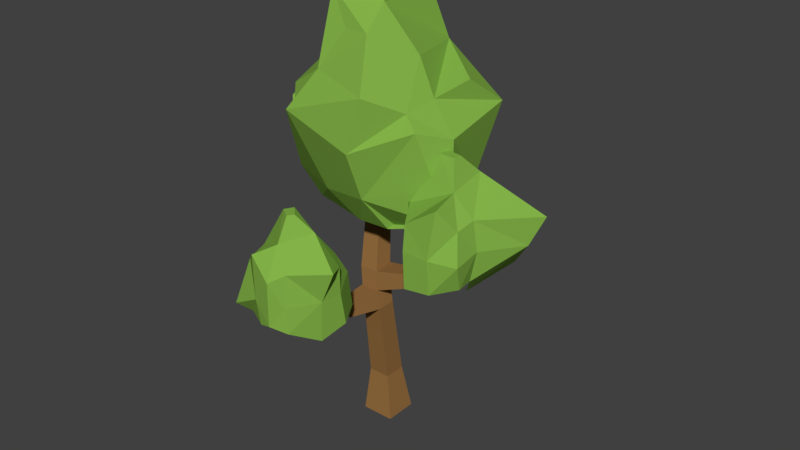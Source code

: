 # Source: OakTree3.blend  (saved by Blender 2.79.0; exported with 4.5.12 LTS)
import bpy
from mathutils import Matrix  # noqa: F401  (used for matrix-valued properties, if any)

bpy.ops.wm.read_factory_settings(use_empty=True)
scene = bpy.context.scene
scene.name = 'Scene'

# ---- collections
col_collection_1 = bpy.data.collections.new('Collection 1'); scene.collection.children.link(col_collection_1)

# ---- materials (node trees are filled in below, after node groups)
mat_material_020 = bpy.data.materials.new('Material.020')
mat_material_020.alpha_threshold = 0.0
mat_material_020.use_transparent_shadow = False
mat_material_020.diffuse_color = (0.293, 0.1496, 0.04924, 1.0)
mat_material_020.roughness = 0.5
mat_material_020.specular_intensity = 0.0
mat_material_007 = bpy.data.materials.new('Material.007')
mat_material_007.alpha_threshold = 0.0
mat_material_007.use_transparent_shadow = False
mat_material_007.diffuse_color = (0.2266, 0.4412, 0.06451, 1.0)
mat_material_007.roughness = 0.5
mat_material_007.specular_intensity = 0.0

# ---- material node trees

# ---- world
world_world = bpy.data.worlds.new('World'); scene.world = world_world
world_world.color = (0.05088, 0.05088, 0.05088)
world_world.use_sun_shadow = False
world_world.sun_shadow_jitter_overblur = 0.0
world_world.cycles.sampling_method = 'MANUAL'

# ---- meshes
me_cube_348 = bpy.data.meshes.new('Cube.348')
me_cube_348.from_pydata([(-1.894, -1.894, -1.0), (-1.76, -0.9882, 0.2305), (-1.894, 1.894, -1.0), (-1.76, 1.535, 0.2305), (1.894, -1.894, -1.0), (0.7633, -0.9882, 0.2305), (1.894, 1.894, -1.0), (0.7633, 1.535, 0.2305), (-1.437, -2.259, 2.605), (-1.437, -0.06414, 2.616), (0.7576, -0.06414, 2.617), (0.7576, -2.259, 2.605), (-2.411, -1.59, 3.602), (-2.411, 0.6622, 3.652), (-0.2165, 0.6961, 3.677), (-0.2165, -1.566, 3.625), (-3.864, 1.277, 5.552), (-3.864, 3.09, 5.552), (-2.051, 3.09, 5.552), (-2.051, 1.277, 5.552), (0.2312, -1.937, 3.113), (-1.963, -1.937, 3.107), (-1.963, 0.2573, 3.149), (0.2312, 0.2573, 3.156), (0.5238, -6.721, 2.851), (-1.294, -6.721, 2.851), (-1.729, -5.717, 3.083), (0.08791, -5.717, 3.083), (0.1537, -10.07, 3.838), (-1.067, -10.07, 3.838), (-1.359, -9.391, 3.994), (-0.139, -9.391, 3.994), (4.983, 0.1148, 3.991), (5.062, -1.427, 3.961), (6.085, -1.681, 3.711), (6.02, -0.1844, 3.736), (8.172, -0.09831, 4.769), (8.239, -1.419, 4.743), (9.115, -1.635, 4.529), (9.059, -0.3544, 4.55)], [], [(0, 1, 3, 2), (2, 3, 7, 6), (6, 7, 5, 4), (4, 5, 1, 0), (2, 6, 4, 0), (5, 7, 10, 11), (21, 20, 15, 12), (3, 1, 8, 9), (1, 5, 11, 8), (7, 3, 9, 10), (15, 14, 18, 19), (23, 22, 13, 14), (23, 14, 32, 35), (22, 21, 12, 13), (18, 17, 16, 19), (13, 12, 16, 17), (12, 15, 19, 16), (14, 13, 17, 18), (9, 8, 21, 22), (11, 10, 23, 20), (10, 9, 22, 23), (8, 11, 24, 25), (24, 27, 31, 28), (21, 8, 25, 26), (11, 20, 27, 24), (20, 21, 26, 27), (29, 28, 31, 30), (25, 24, 28, 29), (27, 26, 30, 31), (26, 25, 29, 30), (33, 34, 38, 37), (15, 20, 34, 33), (14, 15, 33, 32), (20, 23, 35, 34), (38, 39, 36, 37), (35, 32, 36, 39), (32, 33, 37, 36), (34, 35, 39, 38)])
me_cube_348.materials.append(mat_material_020)
me_cube_348.use_remesh_preserve_volume = False
me_cube_348.use_remesh_preserve_attributes = False
me_cube_348.use_mirror_vertex_groups = False
me_cube_348.update()
me_cube_349 = bpy.data.meshes.new('Cube.349')
me_cube_349.from_pydata([(0.03503, -1.177, -0.8617), (-0.1683, -0.6595, -0.9097), (-1.179, -1.193, -0.2503), (-1.086, -1.409, 0.6854), (-1.211, -0.6595, -0.2251), (-1.345, -1.154, 0.9179), (-0.3657, -1.427, -0.3676), (-0.7005, -1.947, 1.064), (-0.8473, -1.06, -0.7685), (-1.035, -1.379, 1.278), (-1.263, -0.3771, 1.493), (-0.4354, -1.483, 1.658), (-0.08115, -1.215, 2.301), (-0.9108, -0.6112, 1.822), (-0.5134, -1.012, 2.843), (-0.1203, -0.6112, 3.058), (-0.4308, 0.4496, -1.169), (-0.003219, 0.8951, -0.8832), (-1.681, 0.3119, -0.7194), (-1.813, 0.2682, 0.5542), (-1.161, 1.395, -0.1278), (-1.384, 1.674, 0.598), (-0.7107, 0.368, -0.787), (-0.6387, 0.6421, 0.9368), (-0.3497, 0.9296, -0.7031), (-0.5365, 1.501, 0.8575), (-1.085, 1.923, -0.1123), (-1.008, 1.937, 0.3866), (-0.3837, 1.891, -0.6153), (-0.4531, 1.935, 0.3482), (-1.26, 0.1994, 1.408), (-0.6001, 0.1586, 2.193), (-0.231, 0.1302, 2.74), (-0.1212, 0.9489, 1.539), (-0.007648, -0.06681, 3.055), (0.1362, -1.182, -0.8781), (0.6354, -1.104, -0.911), (1.105, -0.3222, -0.8616), (0.4719, -1.535, -0.2835), (0.4453, -1.852, 0.5846), (0.6931, -1.013, -0.8446), (1.126, -1.24, -0.05372), (1.293, -1.242, 0.9557), (1.726, -0.8761, -0.6305), (1.586, -0.656, 0.755), (0.671, -1.764, 1.513), (0.3675, -1.249, 2.309), (0.8784, -0.6127, 1.926), (0.2757, -0.7356, 2.682), (1.094, -1.2, 1.207), (1.2, -0.6595, 1.322), (0.4613, -0.4326, 3.122), (0.6207, 0.3774, -0.9153), (0.4702, 1.024, -1.04), (1.105, 0.04115, -0.8616), (0.9033, 0.8362, -0.817), (0.9727, 0.7944, 0.6854), (0.4116, 1.24, -0.4169), (0.2779, 1.381, 1.151), (1.326, 0.2351, -0.342), (1.646, 0.515, 1.07), (0.08051, 1.765, -0.5498), (0.1004, 1.92, 0.1928), (0.545, 0.5435, 1.852), (0.4463, 0.2611, 2.63), (0.2423, 0.9321, 1.711), (1.463, -0.1129, 1.546), (0.4524, 0.1294, 3.003)], [], [(2, 5, 4), (2, 7, 3), (2, 8, 6), (0, 8, 1), (11, 14, 13), (11, 10, 9), (18, 21, 20), (18, 24, 22), (23, 21, 19), (27, 28, 26), (20, 27, 26), (20, 28, 24), (25, 27, 21), (16, 24, 17), (43, 42, 41), (38, 42, 39), (38, 43, 41), (36, 38, 35), (36, 43, 40), (47, 46, 45), (49, 47, 45), (57, 56, 55), (56, 59, 55), (61, 58, 57), (53, 55, 52), (55, 54, 52), (0, 36, 35), (6, 39, 7), (0, 38, 6), (11, 46, 12), (46, 14, 12), (14, 51, 15), (16, 53, 52), (29, 61, 28), (24, 53, 17), (24, 61, 57), (58, 29, 25), (32, 63, 31), (63, 33, 31), (34, 64, 32), (4, 19, 18), (4, 22, 8), (1, 22, 16), (36, 54, 37), (59, 44, 43), (54, 43, 37), (13, 32, 31), (13, 30, 10), (14, 34, 32), (63, 48, 47), (50, 63, 47), (64, 51, 48), (3, 10, 5), (3, 11, 9), (23, 33, 25), (30, 23, 19), (44, 49, 42), (39, 49, 45), (58, 63, 56), (63, 60, 56), (5, 30, 19), (60, 50, 44), (7, 45, 11), (33, 58, 25), (1, 52, 36), (51, 34, 15), (2, 3, 5), (2, 6, 7), (2, 4, 8), (0, 6, 8), (11, 12, 14), (11, 13, 10), (18, 19, 21), (18, 20, 24), (23, 25, 21), (27, 29, 28), (20, 21, 27), (20, 26, 28), (25, 29, 27), (16, 22, 24), (43, 44, 42), (38, 41, 42), (38, 40, 43), (36, 40, 38), (36, 37, 43), (47, 48, 46), (49, 50, 47), (57, 58, 56), (56, 60, 59), (61, 62, 58), (53, 57, 55), (55, 59, 54), (0, 1, 36), (6, 38, 39), (0, 35, 38), (11, 45, 46), (46, 48, 14), (14, 48, 51), (16, 17, 53), (29, 62, 61), (24, 57, 53), (24, 28, 61), (58, 62, 29), (32, 64, 63), (63, 65, 33), (34, 67, 64), (4, 5, 19), (4, 18, 22), (1, 8, 22), (36, 52, 54), (59, 60, 44), (54, 59, 43), (13, 14, 32), (13, 31, 30), (14, 15, 34), (63, 64, 48), (50, 66, 63), (64, 67, 51), (3, 9, 10), (3, 7, 11), (23, 31, 33), (30, 31, 23), (44, 50, 49), (39, 42, 49), (58, 65, 63), (63, 66, 60), (5, 10, 30), (60, 66, 50), (7, 39, 45), (33, 65, 58), (1, 16, 52), (51, 67, 34)])
me_cube_349.materials.append(mat_material_007)
me_cube_349.use_remesh_preserve_volume = False
me_cube_349.use_remesh_preserve_attributes = False
me_cube_349.use_mirror_vertex_groups = False
me_cube_349.update()
me_cube_350 = bpy.data.meshes.new('Cube.350')
me_cube_350.from_pydata([(-1.553, -0.9666, -0.3663), (-2.173, -1.112, 0.4671), (-0.6059, 0.08272, -0.8857), (-2.2, -0.3721, 0.3231), (-0.351, -1.771, -0.5766), (-0.2137, -1.689, 0.2747), (-0.4653, -0.5765, -0.8049), (-1.036, -0.9543, 1.084), (-2.57, -0.6296, 0.9403), (-0.4996, -1.335, 0.8204), (-0.6292, -0.4875, 1.604), (-0.2847, 0.006289, 2.012), (-1.016, 0.6652, -0.371), (-1.206, 0.6652, 0.3231), (-1.011, 1.208, -0.3631), (-1.074, 1.49, 0.2061), (-0.5537, 0.7598, -0.5274), (-0.3499, 1.699, -0.4591), (-0.332, 1.804, 0.3231), (-1.072, 0.6652, 0.9754), (-0.9098, 1.222, 0.8674), (-0.4652, 0.6532, 1.443), (-0.2303, 0.2483, 2.012), (-0.4785, 1.625, 1.347), (0.4222, -1.199, -0.3642), (0.4982, -1.223, 0.3231), (0.5639, -0.4945, -0.6999), (1.036, -0.3726, 0.2257), (1.867, 0.1291, 0.4866), (0.3375, -1.013, 1.051), (0.613, -0.3718, 1.32), (0.2084, -0.162, 2.012), (1.46, -0.1377, 0.884), (0.7573, 0.3725, -0.4604), (0.9895, 0.6242, 0.2257), (0.3772, 1.765, -0.4462), (0.4766, 1.671, 0.3231), (1.288, 0.2553, 0.5023), (0.8685, 0.6635, 0.9973), (0.2289, 0.1859, 2.012), (0.4996, 1.529, 0.8743), (1.288, 0.2553, 0.9052)], [], [(0, 3, 2), (0, 5, 1), (0, 6, 4), (10, 7, 9), (13, 14, 12), (15, 17, 14), (14, 16, 12), (21, 20, 19), (27, 24, 26), (35, 34, 33), (24, 5, 4), (6, 24, 4), (10, 31, 11), (29, 10, 9), (18, 35, 17), (16, 35, 33), (39, 21, 22), (40, 21, 38), (3, 12, 2), (12, 6, 2), (33, 27, 26), (27, 37, 28), (11, 21, 10), (10, 19, 8), (39, 30, 38), (41, 30, 32), (1, 8, 3), (1, 9, 7), (13, 20, 15), (20, 18, 15), (27, 29, 25), (27, 32, 30), (40, 34, 36), (38, 37, 34), (3, 19, 13), (37, 32, 28), (25, 9, 5), (40, 18, 23), (6, 33, 26), (39, 11, 31), (0, 1, 3), (0, 4, 5), (0, 2, 6), (10, 8, 7), (13, 15, 14), (15, 18, 17), (14, 17, 16), (21, 23, 20), (27, 25, 24), (35, 36, 34), (24, 25, 5), (6, 26, 24), (10, 30, 31), (29, 30, 10), (18, 36, 35), (16, 17, 35), (39, 38, 21), (40, 23, 21), (3, 13, 12), (12, 16, 6), (33, 34, 27), (27, 34, 37), (11, 22, 21), (10, 21, 19), (39, 31, 30), (41, 38, 30), (1, 7, 8), (1, 5, 9), (13, 19, 20), (20, 23, 18), (27, 30, 29), (27, 28, 32), (40, 38, 34), (38, 41, 37), (3, 8, 19), (37, 41, 32), (25, 29, 9), (40, 36, 18), (6, 16, 33), (39, 22, 11)])
me_cube_350.materials.append(mat_material_007)
me_cube_350.use_remesh_preserve_volume = False
me_cube_350.use_remesh_preserve_attributes = False
me_cube_350.use_mirror_vertex_groups = False
me_cube_350.update()
me_cube_351 = bpy.data.meshes.new('Cube.351')
me_cube_351.from_pydata([(-1.199, -1.199, -0.6241), (-1.136, -1.069, 0.1494), (-1.303, -0.3381, -0.8942), (-1.383, -0.3593, 0.1494), (-0.351, -1.771, -0.5766), (-0.2138, -1.689, 0.2747), (-0.4653, -0.5765, -0.8049), (-1.086, -1.079, 0.811), (-1.746, -0.6169, 0.9403), (-0.4545, -1.177, 0.932), (-0.6292, -0.4875, 1.604), (-0.2847, 0.00629, 2.012), (-1.254, 0.7256, -0.5355), (-1.202, 0.7613, 0.08375), (-1.011, 1.208, -0.3631), (-1.008, 1.245, -0.3421), (-0.5537, 0.7598, -0.5274), (-0.5132, 1.346, -0.4613), (-0.3691, 1.423, 0.1494), (-1.08, 0.6652, 0.8886), (-1.024, 1.24, 0.7641), (-0.4652, 0.6532, 1.443), (-0.2303, 0.2484, 2.012), (-0.5017, 1.495, 1.346), (0.3592, -1.191, -0.48), (0.4664, -1.26, 0.1494), (0.5418, -0.5436, -0.7033), (0.9618, -0.3826, 0.08678), (1.867, 0.1292, 0.4866), (0.358, -1.069, 0.9351), (0.6428, -0.4236, 1.204), (0.2084, -0.162, 2.012), (1.46, -0.1378, 0.8841), (0.475, 0.7867, -0.4553), (0.8829, 0.634, 0.08678), (0.3512, 1.314, -0.4538), (0.6544, 1.767, -0.2792), (1.345, 0.2716, 0.3865), (0.8594, 0.6615, 1.003), (0.2289, 0.1859, 2.012), (0.4625, 1.269, 0.8743), (1.603, 0.1996, 0.7638)], [], [(0, 3, 2), (4, 1, 0), (0, 6, 4), (10, 7, 9), (12, 15, 14), (15, 17, 14), (14, 16, 12), (21, 20, 19), (26, 25, 24), (36, 33, 35), (24, 5, 4), (6, 24, 4), (10, 31, 11), (29, 10, 9), (18, 35, 17), (16, 35, 33), (39, 21, 22), (40, 21, 38), (3, 12, 2), (2, 16, 6), (33, 27, 26), (27, 37, 28), (11, 21, 10), (10, 19, 8), (39, 30, 38), (32, 38, 30), (7, 3, 1), (1, 9, 7), (13, 20, 15), (20, 18, 15), (27, 29, 25), (27, 32, 30), (40, 34, 36), (38, 37, 34), (3, 19, 13), (41, 28, 37), (5, 29, 9), (40, 18, 23), (6, 33, 26), (39, 11, 31), (0, 1, 3), (4, 5, 1), (0, 2, 6), (10, 8, 7), (12, 13, 15), (15, 18, 17), (14, 17, 16), (21, 23, 20), (26, 27, 25), (36, 34, 33), (24, 25, 5), (6, 26, 24), (10, 30, 31), (29, 30, 10), (18, 36, 35), (16, 17, 35), (39, 38, 21), (40, 23, 21), (3, 13, 12), (2, 12, 16), (33, 34, 27), (27, 34, 37), (11, 22, 21), (10, 21, 19), (39, 31, 30), (32, 41, 38), (7, 8, 3), (1, 5, 9), (13, 19, 20), (20, 23, 18), (27, 30, 29), (27, 28, 32), (40, 38, 34), (38, 41, 37), (3, 8, 19), (41, 32, 28), (5, 25, 29), (40, 36, 18), (6, 16, 33), (39, 22, 11)])
me_cube_351.materials.append(mat_material_007)
me_cube_351.use_remesh_preserve_volume = False
me_cube_351.use_remesh_preserve_attributes = False
me_cube_351.use_mirror_vertex_groups = False
me_cube_351.update()

# ---- objects
ob_cube_255 = bpy.data.objects.new('Cube.255', me_cube_348)
ob_cube_256 = bpy.data.objects.new('Cube.256', me_cube_349)
ob_cube_257 = bpy.data.objects.new('Cube.257', me_cube_350)
ob_cube_258 = bpy.data.objects.new('Cube.258', me_cube_351)

# ---- transforms, parenting, visibility, modifiers, constraints
ob_cube_255.location = (0.1387, 0.2225, 0.827)
ob_cube_255.scale = (0.1566, 0.1566, 0.6266)
ob_cube_255.lineart.crease_threshold = 0.0
ob_cube_256.location = (-0.02946, 0.7899, 5.098)
ob_cube_256.scale = (0.9988, 0.9988, 0.9988)
ob_cube_256.lineart.crease_threshold = 0.0
ob_cube_257.location = (1.621, -0.01384, 4.111)
ob_cube_257.rotation_euler = (0.0, -0.0, 3.284)
ob_cube_257.scale = (0.5727, 0.5727, 0.7886)
ob_cube_257.lineart.crease_threshold = 0.0
ob_cube_258.location = (-0.08071, -1.761, 3.453)
ob_cube_258.rotation_euler = (0.0, 0.0, 2.697)
ob_cube_258.scale = (0.5034, 0.5034, 0.6933)
ob_cube_258.lineart.crease_threshold = 0.0

# ---- collection membership
col_collection_1.objects.link(ob_cube_255)
col_collection_1.objects.link(ob_cube_256)
col_collection_1.objects.link(ob_cube_257)
col_collection_1.objects.link(ob_cube_258)

# ---- scene / render settings (as saved in the file)
scene.frame_start = 1; scene.frame_end = 250; scene.frame_set(1)
scene.render.engine = 'BLENDER_EEVEE_NEXT'
scene.render.resolution_percentage = 50
scene.render.dither_intensity = 0.0
scene.cycles.use_denoising = False
scene.cycles.samples = 128
scene.cycles.sampling_pattern = 'TABULATED_SOBOL'
scene.cycles.use_adaptive_sampling = False
scene.cycles.use_light_tree = False
scene.cycles.blur_glossy = 0.0
scene.cycles.sample_clamp_indirect = 0.0
scene.view_settings.view_transform = 'Standard'
bpy.context.view_layer.update()

# ---- added for rendering (the .blend has no active camera and no usable light): camera, sun
cam_auto = bpy.data.cameras.new('AutoCamera')
cam_auto.lens = 50.0
cam_auto.sensor_width = 36.0
cam_auto.clip_end = 1000.0
ob_auto_camera = bpy.data.objects.new('AutoCamera', cam_auto)
scene.collection.objects.link(ob_auto_camera)
ob_auto_camera.location = (10.9124, -12.3731, 12.385)
ob_auto_camera.rotation_euler = (1.09748, -7.21219e-08, 0.694738)
scene.camera = ob_auto_camera
light_auto_sun = bpy.data.lights.new('AutoSun', 'SUN')
light_auto_sun.energy = 3.0
light_auto_sun.angle = 0.0523599
ob_auto_sun = bpy.data.objects.new('AutoSun', light_auto_sun)
scene.collection.objects.link(ob_auto_sun)
ob_auto_sun.rotation_euler = (0.872665, 0.174533, 0.523599)
bpy.context.view_layer.update()
